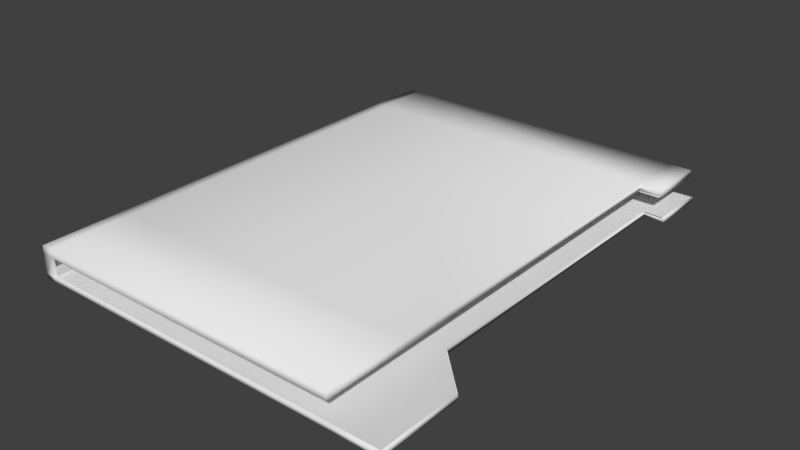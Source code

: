 # Source: File.blend  (saved by Blender 2.75.0; exported with 4.5.12 LTS)
import bpy
from mathutils import Matrix  # noqa: F401  (used for matrix-valued properties, if any)

bpy.ops.wm.read_factory_settings(use_empty=True)
scene = bpy.context.scene
scene.name = 'Scene'

# ---- collections
col_collection_1 = bpy.data.collections.new('Collection 1'); scene.collection.children.link(col_collection_1)

# ---- world
world_world = bpy.data.worlds.new('World'); scene.world = world_world
world_world.color = (0.05088, 0.05088, 0.05088)
world_world.use_sun_shadow = False
world_world.sun_shadow_jitter_overblur = 0.0
world_world.cycles.sampling_method = 'MANUAL'
world_world.cycles.sample_map_resolution = 256

# ---- meshes
me_cube = bpy.data.meshes.new('Cube')
me_cube.from_pydata([(0.3459, 0.5087, -0.02349), (0.3459, -0.5087, -0.02349), (-0.3459, -0.5087, -0.02349), (-0.3459, 0.5087, -0.02349), (0.3459, 0.5087, -0.01368), (0.3459, -0.5087, -0.01368), (-0.3459, -0.5087, -0.01368), (-0.3459, 0.5087, -0.01368), (0.3459, -0.2492, -0.02349), (-0.3459, -0.2492, -0.02349), (0.3459, -0.2492, -0.01368), (-0.3459, -0.2492, -0.01368), (0.4318, -0.5087, -0.02349), (0.4318, -0.5087, -0.01368), (0.3471, -0.2492, -0.02349), (0.3471, -0.2492, -0.01368), (0.3459, -0.3323, -0.02349), (0.3459, -0.3323, -0.01368), (-0.3459, -0.3323, -0.02349), (-0.3459, -0.3323, -0.01368), (0.4318, -0.3323, -0.02349), (0.4318, -0.3323, -0.01368), (-0.3459, 0.3877, -0.02349), (-0.3459, 0.3877, -0.01368), (0.3459, 0.3877, -0.02349), (0.3459, 0.3877, -0.01368), (0.3883, 0.5087, -0.02349), (0.3883, 0.5087, -0.01368), (0.3883, 0.3877, -0.02349), (0.3883, 0.3877, -0.01368), (-0.3245, 0.5087, -0.02349), (-0.3245, -0.5087, -0.02349), (-0.3245, 0.5087, -0.01368), (-0.3245, -0.5087, -0.01368), (-0.3245, -0.2492, -0.01368), (-0.3245, -0.2492, -0.02349), (-0.3245, -0.3323, -0.01368), (-0.3245, -0.3323, -0.02349), (-0.3245, 0.3877, -0.02349), (-0.3245, 0.3877, -0.01368), (-0.3459, -0.5087, 0.0423), (-0.3459, 0.5087, 0.0423), (-0.3459, -0.2492, 0.0423), (-0.3459, -0.3323, 0.0423), (-0.3459, 0.3877, 0.0423), (-0.3245, 0.5087, 0.0423), (-0.3245, -0.5087, 0.0423), (-0.3245, -0.2492, 0.0423), (-0.3245, -0.3323, 0.0423), (-0.3245, 0.3877, 0.0423), (-0.3245, -0.2492, 0.02578), (-0.3245, -0.3323, 0.02578), (-0.3245, -0.5087, 0.02578), (-0.3245, 0.3877, 0.02578), (-0.3245, 0.5087, 0.02578), (-0.3459, 0.3877, 0.02578), (-0.3459, -0.2492, 0.02578), (-0.3459, -0.3323, 0.02578), (-0.3459, -0.5087, 0.02578), (-0.3459, 0.5087, 0.02578), (0.3309, 0.5087, 0.0423), (0.3309, -0.5087, 0.0423), (0.3309, -0.2492, 0.0423), (0.3309, -0.3323, 0.0423), (0.3309, 0.3877, 0.0423), (0.3309, -0.2492, 0.02578), (0.3309, -0.3323, 0.02578), (0.3309, -0.5087, 0.02578), (0.3309, 0.3877, 0.02578), (0.3309, 0.5087, 0.02578), (0.3768, 0.5087, 0.0423), (0.3768, 0.3877, 0.0423), (0.3768, 0.3877, 0.02578), (0.3768, 0.5087, 0.02578)], [], [(37, 31, 2, 18), (52, 51, 66, 67), (8, 10, 15, 14), (31, 33, 6, 2), (22, 23, 7, 3), (32, 30, 3, 7), (18, 19, 11, 9), (24, 25, 10, 8), (50, 53, 68, 65), (38, 35, 9, 22), (20, 21, 13, 12), (17, 5, 13, 21), (5, 1, 12, 13), (16, 8, 14, 20), (1, 16, 20, 12), (10, 17, 21, 15), (14, 15, 21, 20), (2, 6, 19, 18), (51, 50, 65, 66), (35, 37, 18, 9), (30, 38, 22, 3), (53, 54, 69, 68), (25, 24, 28, 29), (9, 11, 23, 22), (26, 27, 29, 28), (4, 25, 29, 27), (24, 0, 26, 28), (0, 4, 27, 26), (4, 32, 39, 25), (0, 24, 38, 30), (8, 16, 37, 35), (10, 34, 36, 17), (24, 8, 35, 38), (25, 39, 34, 10), (4, 0, 30, 32), (1, 5, 33, 31), (17, 36, 33, 5), (16, 1, 31, 37), (48, 43, 40, 46), (49, 44, 42, 47), (47, 42, 43, 48), (45, 41, 44, 49), (55, 56, 42, 44), (57, 58, 40, 43), (56, 57, 43, 42), (59, 55, 44, 41), (58, 52, 46, 40), (54, 59, 41, 45), (32, 7, 59, 54), (6, 33, 52, 58), (7, 23, 55, 59), (11, 19, 57, 56), (19, 6, 58, 57), (23, 11, 56, 55), (33, 36, 51, 52), (34, 39, 53, 50), (36, 34, 50, 51), (39, 32, 54, 53), (68, 69, 73, 72), (66, 65, 62, 63), (65, 68, 64, 62), (67, 66, 63, 61), (46, 52, 67, 61), (54, 45, 60, 69), (48, 46, 61, 63), (49, 47, 62, 64), (47, 48, 63, 62), (45, 49, 64, 60), (72, 73, 70, 71), (69, 60, 70, 73), (64, 68, 72, 71), (60, 64, 71, 70)])
me_cube.polygons.foreach_set('use_smooth', [True] * 72)
_uv = me_cube.uv_layers.new(name='UVMap')
_uv.uv.foreach_set('vector', [0.5801, 0.7445, 0.6072, 0.7445, 0.6072, 0.7487, 0.5801, 0.7487, 0.7451, 0.04826, 0.7723, 0.04826, 0.7723, 0.1772, 0.7451, 0.1772, 0.7366, 0.5683, 0.7366, 0.7044, 0.7363, 0.7044, 0.7363, 0.5684, 0.1234, 0.961, 0.1234, 0.8249, 0.1282, 0.8249, 0.1282, 0.961, 0.3129, 0.04826, 0.3129, 0.1843, 0.2943, 0.1843, 0.2943, 0.04826, 0.2894, 0.1843, 0.2894, 0.04827, 0.2943, 0.04827, 0.2943, 0.1843, 0.4236, 0.04826, 0.4236, 0.1843, 0.4109, 0.1843, 0.4109, 0.04826, 0.8617, 0.2774, 0.8617, 0.4135, 0.7637, 0.4135, 0.7637, 0.2774, 0.785, 0.04826, 0.883, 0.04826, 0.883, 0.1772, 0.785, 0.1772, 0.4694, 0.7445, 0.5673, 0.7445, 0.5673, 0.7487, 0.4694, 0.7487, 0.7366, 0.7044, 0.7366, 0.5683, 0.7637, 0.5683, 0.7637, 0.7044, 0.6344, 0.2943, 0.6072, 0.2943, 0.6072, 0.2774, 0.6344, 0.2774, -0.02828, 0.8249, -0.02828, 0.961, -0.0477, 0.961, -0.0477, 0.8249, 0.5801, 0.6127, 0.5673, 0.6127, 0.5673, 0.6124, 0.5801, 0.5958, 0.6072, 0.6127, 0.5801, 0.6127, 0.5801, 0.5958, 0.6072, 0.5958, 0.6472, 0.2943, 0.6344, 0.2943, 0.6344, 0.2774, 0.6472, 0.2941, 0.7363, 0.5684, 0.7363, 0.7044, 0.7172, 0.7044, 0.7172, 0.5684, 0.4508, 0.04826, 0.4508, 0.1843, 0.4236, 0.1843, 0.4236, 0.04826, 0.7723, 0.04826, 0.785, 0.04826, 0.785, 0.1772, 0.7723, 0.1772, 0.5673, 0.7445, 0.5801, 0.7445, 0.5801, 0.7487, 0.5673, 0.7487, 0.4508, 0.7445, 0.4694, 0.7445, 0.4694, 0.7487, 0.4508, 0.7487, 0.883, 0.04826, 0.9016, 0.04826, 0.9016, 0.1772, 0.883, 0.1772, 0.689, 0.7044, 0.689, 0.5683, 0.6986, 0.5683, 0.6986, 0.7044, 0.4109, 0.04826, 0.4109, 0.1843, 0.3129, 0.1843, 0.3129, 0.04826, 0.7172, 0.5683, 0.7172, 0.7044, 0.6986, 0.7044, 0.6986, 0.5683, 0.7637, 0.2943, 0.7451, 0.2943, 0.7451, 0.286, 0.7637, 0.286, 0.4694, 0.6127, 0.4508, 0.6127, 0.4508, 0.6043, 0.4694, 0.6043, 0.1378, 0.04827, 0.1378, 0.1843, 0.1282, 0.1843, 0.1282, 0.04826, 0.7637, 0.2943, 0.7637, 0.4262, 0.7451, 0.4262, 0.7451, 0.2943, 0.4508, 0.6127, 0.4694, 0.6127, 0.4694, 0.7445, 0.4508, 0.7445, 0.5673, 0.6127, 0.5801, 0.6127, 0.5801, 0.7445, 0.5673, 0.7445, 0.6472, 0.2943, 0.6472, 0.4262, 0.6344, 0.4262, 0.6344, 0.2943, 0.4694, 0.6127, 0.5673, 0.6127, 0.5673, 0.7445, 0.4694, 0.7445, 0.7451, 0.2943, 0.7451, 0.4262, 0.6472, 0.4262, 0.6472, 0.2943, 0.1378, 0.1843, 0.1378, 0.04827, 0.2894, 0.04827, 0.2894, 0.1843, -0.02828, 0.961, -0.02828, 0.8249, 0.1234, 0.8249, 0.1234, 0.961, 0.6344, 0.2943, 0.6344, 0.4262, 0.6072, 0.4262, 0.6072, 0.2943, 0.5801, 0.6127, 0.6072, 0.6127, 0.6072, 0.7445, 0.5801, 0.7445, 0.7366, 0.4304, 0.7366, 0.4262, 0.7637, 0.4262, 0.7637, 0.4304, 0.6259, 0.4304, 0.6259, 0.4262, 0.7238, 0.4262, 0.7238, 0.4304, 0.7238, 0.4304, 0.7238, 0.4262, 0.7366, 0.4262, 0.7366, 0.4304, 0.6072, 0.4304, 0.6072, 0.4262, 0.6259, 0.4262, 0.6259, 0.4304, 0.3129, 0.7318, 0.4109, 0.7318, 0.4109, 0.961, 0.3129, 0.961, 0.4236, 0.7318, 0.4508, 0.7318, 0.4508, 0.961, 0.4236, 0.961, 0.4109, 0.7318, 0.4236, 0.7318, 0.4236, 0.961, 0.4109, 0.961, 0.2943, 0.7318, 0.3129, 0.7318, 0.3129, 0.961, 0.2943, 0.961, 0.1282, 0.2774, 0.1234, 0.2774, 0.1234, 0.04826, 0.1282, 0.04826, 0.2894, 0.7318, 0.2943, 0.7318, 0.2943, 0.961, 0.2894, 0.961, 0.2894, 0.1843, 0.2943, 0.1843, 0.2943, 0.7318, 0.2894, 0.7318, 0.1282, 0.8249, 0.1234, 0.8249, 0.1234, 0.2774, 0.1282, 0.2774, 0.2943, 0.1843, 0.3129, 0.1843, 0.3129, 0.7318, 0.2943, 0.7318, 0.4109, 0.1843, 0.4236, 0.1843, 0.4236, 0.7318, 0.4109, 0.7318, 0.4236, 0.1843, 0.4508, 0.1843, 0.4508, 0.7318, 0.4236, 0.7318, 0.3129, 0.1843, 0.4109, 0.1843, 0.4109, 0.7318, 0.3129, 0.7318, 0.4508, 0.04826, 0.4779, 0.04826, 0.4779, 0.5958, 0.4508, 0.5958, 0.4907, 0.04826, 0.5886, 0.04826, 0.5886, 0.5958, 0.4907, 0.5958, 0.4779, 0.04826, 0.4907, 0.04826, 0.4907, 0.5958, 0.4779, 0.5958, 0.5886, 0.04826, 0.6072, 0.04826, 0.6072, 0.5958, 0.5886, 0.5958, 0.883, 0.1772, 0.9016, 0.1772, 0.9016, 0.1862, 0.883, 0.1862, 0.6344, 0.04826, 0.6472, 0.04826, 0.6472, 0.2774, 0.6344, 0.2774, 0.6472, 0.04826, 0.7451, 0.04826, 0.7451, 0.2774, 0.6472, 0.2774, 0.6072, 0.04826, 0.6344, 0.04826, 0.6344, 0.2774, 0.6072, 0.2774, 0.1234, 0.04826, 0.1234, 0.2774, -0.02487, 0.2774, -0.02487, 0.04826, 0.2894, 0.7318, 0.2894, 0.961, 0.1412, 0.961, 0.1412, 0.7318, 0.7366, 0.4304, 0.7637, 0.4304, 0.7637, 0.5593, 0.7366, 0.5593, 0.6259, 0.4304, 0.7238, 0.4304, 0.7238, 0.5593, 0.6259, 0.5593, 0.7238, 0.4304, 0.7366, 0.4304, 0.7366, 0.5593, 0.7238, 0.5593, 0.6072, 0.4304, 0.6259, 0.4304, 0.6259, 0.5593, 0.6072, 0.5593, 0.7637, 0.4135, 0.7823, 0.4135, 0.7823, 0.6427, 0.7637, 0.6427, 0.1412, 0.7318, 0.1412, 0.961, 0.1308, 0.961, 0.1308, 0.7318, 0.7927, 0.4135, 0.7927, 0.6427, 0.7823, 0.6427, 0.7823, 0.4135, 0.6072, 0.5593, 0.6259, 0.5593, 0.6259, 0.5683, 0.6072, 0.5683])
me_cube.use_remesh_preserve_volume = False
me_cube.use_remesh_preserve_attributes = False
me_cube.use_mirror_vertex_groups = False
me_cube.update()
me_cube_001 = bpy.data.meshes.new('Cube.001')
me_cube_001.from_pydata([(0.9946, 0.9921, -11.95), (0.9946, -0.9922, -11.95), (0.9946, -0.4862, -11.95), (1.241, -0.9922, -11.94), (0.998, -0.4862, -11.94), (0.9946, -0.6483, -11.95), (1.241, -0.6483, -11.94), (0.9946, 0.7562, -11.95), (1.116, 0.9921, -11.95), (1.116, 0.7562, -11.95), (-0.9284, 0.9921, -11.95), (-0.9284, -0.9922, -11.95), (-0.9284, -0.4862, -11.95), (-0.9284, -0.6483, -11.95), (-0.9284, 0.7562, -11.95), (-0.9284, -0.4862, 22.58), (-0.9284, -0.6483, 22.58), (-0.9284, -0.9922, 22.58), (-0.9284, 0.7562, 22.58), (-0.9284, 0.9921, 22.58), (0.9514, -0.4862, 22.58), (0.9514, -0.6483, 22.58), (0.9514, -0.9922, 22.58), (0.9514, 0.7562, 22.58), (0.9514, 0.9921, 22.58), (1.083, 0.7562, 22.58), (1.083, 0.9921, 22.58)], [], [(17, 16, 21, 22), (15, 18, 23, 20), (5, 1, 3, 6), (2, 5, 6, 4), (16, 15, 20, 21), (18, 19, 24, 23), (0, 7, 9, 8), (0, 10, 14, 7), (2, 12, 13, 5), (7, 14, 12, 2), (5, 13, 11, 1), (11, 13, 16, 17), (12, 14, 18, 15), (13, 12, 15, 16), (14, 10, 19, 18), (23, 24, 26, 25)])
me_cube_001.polygons.foreach_set('use_smooth', [True] * 16)
_uv = me_cube_001.uv_layers.new(name='UVMap')
_uv.uv.foreach_set('vector', [0.7451, 0.04826, 0.7723, 0.04826, 0.7723, 0.1772, 0.7451, 0.1772, 0.785, 0.04826, 0.883, 0.04826, 0.883, 0.1772, 0.785, 0.1772, 0.6344, 0.2943, 0.6072, 0.2943, 0.6072, 0.2774, 0.6344, 0.2774, 0.6472, 0.2943, 0.6344, 0.2943, 0.6344, 0.2774, 0.6472, 0.2941, 0.7723, 0.04826, 0.785, 0.04826, 0.785, 0.1772, 0.7723, 0.1772, 0.883, 0.04826, 0.9016, 0.04826, 0.9016, 0.1772, 0.883, 0.1772, 0.7637, 0.2943, 0.7451, 0.2943, 0.7451, 0.286, 0.7637, 0.286, 0.7637, 0.2943, 0.7637, 0.4262, 0.7451, 0.4262, 0.7451, 0.2943, 0.6472, 0.2943, 0.6472, 0.4262, 0.6344, 0.4262, 0.6344, 0.2943, 0.7451, 0.2943, 0.7451, 0.4262, 0.6472, 0.4262, 0.6472, 0.2943, 0.6344, 0.2943, 0.6344, 0.4262, 0.6072, 0.4262, 0.6072, 0.2943, 0.4508, 0.04826, 0.4779, 0.04826, 0.4779, 0.5958, 0.4508, 0.5958, 0.4907, 0.04826, 0.5886, 0.04826, 0.5886, 0.5958, 0.4907, 0.5958, 0.4779, 0.04826, 0.4907, 0.04826, 0.4907, 0.5958, 0.4779, 0.5958, 0.5886, 0.04826, 0.6072, 0.04826, 0.6072, 0.5958, 0.5886, 0.5958, 0.883, 0.1772, 0.9016, 0.1772, 0.9016, 0.1862, 0.883, 0.1862])
me_cube_001.use_remesh_preserve_volume = False
me_cube_001.use_remesh_preserve_attributes = False
me_cube_001.use_mirror_vertex_groups = False
me_cube_001.update()

# ---- objects
ob_file = bpy.data.objects.new('file', me_cube)
ob_fileinside = bpy.data.objects.new('fileInside', me_cube_001)

# ---- transforms, parenting, visibility, modifiers, constraints
ob_file.location = (0.0, 0.0, 0.03708)
ob_file.lock_rotations_4d = False
ob_file.empty_display_type = 'ARROWS'
ob_file.lineart.crease_threshold = 0.0
ob_fileinside.parent = ob_file
ob_fileinside.matrix_parent_inverse = Matrix(((1.0, 0.0, 0.0, 0.0), (0.0, 1.0, 0.0, 0.0), (0.0, 0.0, 1.0, -0.03708), (0.0, 0.0, 0.0, 1.0)))
ob_fileinside.location = (0.0, 0.0, 0.03708)
ob_fileinside.scale = (0.3459, 0.5087, 0.001134)
ob_fileinside.lock_rotations_4d = False
ob_fileinside.empty_display_type = 'ARROWS'
ob_fileinside.lineart.crease_threshold = 0.0

# ---- collection membership
col_collection_1.objects.link(ob_file)
col_collection_1.objects.link(ob_fileinside)

# ---- scene / render settings (as saved in the file)
scene.frame_start = 1; scene.frame_end = 250; scene.frame_set(1)
scene.render.engine = 'BLENDER_EEVEE_NEXT'
scene.render.resolution_percentage = 50
scene.render.dither_intensity = 0.0
scene.cycles.use_denoising = False
scene.cycles.samples = 10
scene.cycles.sampling_pattern = 'TABULATED_SOBOL'
scene.cycles.light_sampling_threshold = 0.0
scene.cycles.use_adaptive_sampling = False
scene.cycles.use_light_tree = False
scene.cycles.blur_glossy = 0.0
scene.cycles.pixel_filter_type = 'GAUSSIAN'
scene.cycles.sample_clamp_indirect = 0.0
scene.view_settings.view_transform = 'Standard'
bpy.context.view_layer.update()

# ---- added for rendering (the .blend has no active camera and no usable light): camera, sun
cam_auto = bpy.data.cameras.new('AutoCamera')
cam_auto.lens = 50.0
cam_auto.sensor_width = 36.0
cam_auto.clip_end = 1000.0
ob_auto_camera = bpy.data.objects.new('AutoCamera', cam_auto)
scene.collection.objects.link(ob_auto_camera)
ob_auto_camera.location = (1.22931, -1.42364, 0.995576)
ob_auto_camera.rotation_euler = (1.09748, -7.21219e-08, 0.694738)
scene.camera = ob_auto_camera
light_auto_sun = bpy.data.lights.new('AutoSun', 'SUN')
light_auto_sun.energy = 3.0
light_auto_sun.angle = 0.0523599
ob_auto_sun = bpy.data.objects.new('AutoSun', light_auto_sun)
scene.collection.objects.link(ob_auto_sun)
ob_auto_sun.rotation_euler = (0.872665, 0.174533, 0.523599)
bpy.context.view_layer.update()
